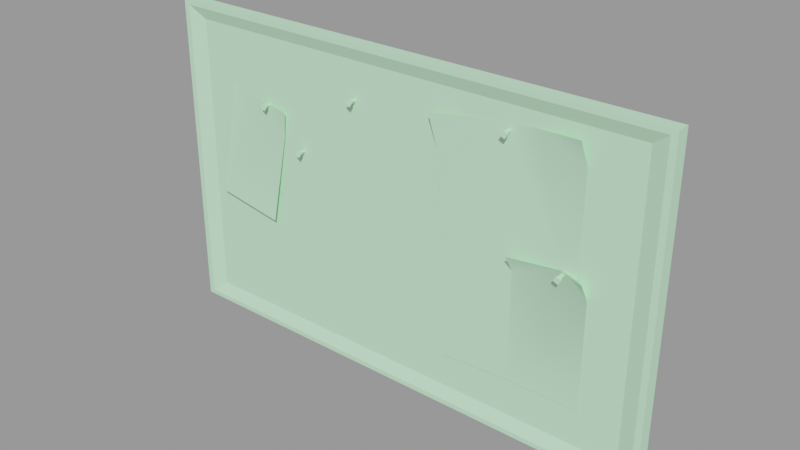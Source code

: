 # Source: corkboard01.blend  (saved by Blender 2.92.15; exported with 4.5.12 LTS)
import bpy
from mathutils import Matrix  # noqa: F401  (used for matrix-valued properties, if any)

bpy.ops.wm.read_factory_settings(use_empty=True)
scene = bpy.context.scene
scene.name = 'corkboard01.qc'

# ---- collections
col_corkboard01 = bpy.data.collections.new('corkboard01'); scene.collection.children.link(col_corkboard01)

# ---- materials (node trees are filled in below, after node groups)
mat_corkboard01 = bpy.data.materials.new('corkboard01')
mat_corkboard01.use_transparent_shadow = False
mat_corkboard01.diffuse_color = (0.5649, 0.9474, 0.6269, 1.0)
mat_phy = bpy.data.materials.new('  phy')
mat_phy.use_transparent_shadow = False
mat_phy.diffuse_color = (0.4762, 0.8478, 0.5379, 1.0)

# ---- material node trees

# ---- meshes
me_corkboard01 = bpy.data.meshes.new('corkboard01')
me_corkboard01.from_pydata([(-34.13, -2.234, -4.327), (-25.88, -1.323, 12.47), (-31.18, -1.311, 13.72), (-20.82, -1.572, 7.8), (-23.1, -2.285, -6.129), (-20.1, -2.073, 11.9), (30.4, -3.041, 2.745), (26.62, -1.372, 2.778), (30.41, -1.372, -0.1784), (19.27, -3.041, 2.81), (19.27, -1.372, 0.05414), (19.27, -1.372, -16.66), (30.46, -1.372, -16.66), (28.86, -1.372, 2.146), (28.99, -1.372, 17.09), (28.61, -2.622, 20.97), (22.1, -1.372, 20.33), (17.48, -1.372, 19.87), (20.76, -1.372, 1.772), (11.05, -1.372, 19.24), (6.857, -1.372, 13.63), (6.35, -2.622, 18.78), (8.145, -1.372, 0.5528), (8.642, -1.393, -17.24), (36.63, -1.247, -22.36), (36.63, -1.247, -11.18), (18.31, -1.247, -22.36), (-36.63, -1.247, 22.36), (-36.63, -1.247, 11.18), (-18.31, -1.247, 22.36), (-36.63, -1.247, 0.0), (-18.31, -1.247, -22.36), (0.0, -1.247, 22.36), (0.0, -1.247, -22.36), (18.31, -1.247, 22.36), (36.63, -1.247, 1e-06), (36.63, -1.247, 11.18), (36.63, -1.247, 22.36), (-36.63, -1.247, -11.18), (-36.63, -1.247, -22.36), (39.05, -2.088, 24.26), (39.05, -2.088, -24.26), (-24.06, -1.924, 12.37), (-24.0, -2.506, 12.64), (-23.27, -2.512, 12.21), (-23.66, -1.956, 12.14), (-23.65, -1.155, 12.02), (-24.05, -1.123, 12.25), (-24.43, -2.606, 11.92), (-23.7, -2.612, 11.49), (-21.19, -1.451, 10.23), (9.306, -1.372, 17.92), (28.65, -1.372, 18.12), (40.0, 0.003106, -25.0), (40.0, -2.085, 25.0), (40.0, -2.085, -25.0), (40.0, 0.003086, 25.0), (27.06, -2.049, 2.168), (27.33, -2.631, 2.106), (26.9, -2.637, 1.38), (26.83, -2.081, 1.77), (26.71, -1.28, 1.759), (26.94, -1.248, 2.157), (26.6, -2.731, 2.535), (26.17, -2.737, 1.809), (18.26, -2.049, 19.08), (18.53, -2.631, 19.02), (18.1, -2.637, 18.29), (18.03, -2.081, 18.68), (17.91, -1.28, 18.67), (18.14, -1.248, 19.07), (17.8, -2.731, 19.45), (17.37, -2.737, 18.72), (-7.444, -1.924, 17.02), (-7.383, -2.506, 17.29), (-6.657, -2.512, 16.87), (-7.046, -1.956, 16.79), (-7.035, -1.155, 16.68), (-7.433, -1.123, 16.91), (-7.812, -2.606, 16.57), (-7.086, -2.612, 16.14), (-17.43, -1.924, 6.855), (-17.37, -2.506, 7.125), (-16.64, -2.512, 6.697), (-17.03, -1.956, 6.623), (-17.02, -1.155, 6.506), (-17.42, -1.123, 6.737), (-17.79, -2.606, 6.4), (-17.07, -2.612, 5.971), (-40.0, 0.003089, -25.0), (-40.0, -2.085, 25.0), (-40.0, 0.003087, 25.0), (-40.0, -2.085, -25.0), (-23.88, -1.21, 11.63), (-24.29, -1.979, 11.98), (-24.28, -1.178, 11.86), (-23.89, -2.011, 11.75), (-39.05, -2.088, -24.26), (26.31, -1.335, 1.992), (26.66, -2.104, 2.401), (26.55, -1.303, 2.39), (26.43, -2.136, 2.003), (17.51, -1.335, 18.9), (17.86, -2.104, 19.31), (17.75, -1.303, 19.3), (17.63, -2.136, 18.91), (-7.269, -1.21, 16.28), (-7.677, -1.979, 16.63), (-7.667, -1.178, 16.51), (-7.279, -2.011, 16.4), (-39.05, -2.088, 24.26), (-17.25, -1.21, 6.112), (-17.66, -1.979, 6.46), (-17.65, -1.178, 6.343), (-17.26, -2.011, 6.229)], [], [(0, 1, 2), (0, 3, 1), (0, 4, 3), (5, 1, 3), (6, 7, 8), (9, 10, 7), (11, 7, 10), (11, 8, 7), (11, 12, 8), (7, 13, 14), (15, 16, 14), (7, 14, 16), (7, 16, 17), (7, 17, 18), (18, 17, 19), (18, 19, 20), (21, 20, 19), (22, 23, 11), (22, 11, 10), (22, 10, 18), (18, 20, 22), (24, 25, 26), (27, 28, 29), (28, 30, 29), (30, 31, 29), (29, 31, 32), (31, 33, 32), (33, 26, 32), (32, 26, 34), (26, 25, 34), (25, 35, 34), (35, 36, 34), (37, 34, 36), (38, 31, 30), (39, 31, 38), (7, 6, 13), (13, 6, 8), (40, 24, 41), (40, 25, 24), (40, 35, 25), (40, 36, 35), (40, 37, 36), (42, 43, 44), (42, 44, 45), (46, 42, 45), (46, 47, 42), (44, 48, 49), (44, 43, 48), (50, 5, 3), (1, 5, 50), (51, 21, 19), (20, 21, 51), (52, 15, 14), (16, 15, 52), (53, 54, 55), (53, 56, 54), (18, 9, 7), (10, 9, 18), (57, 58, 59), (57, 59, 60), (61, 57, 60), (61, 62, 57), (59, 63, 64), (59, 58, 63), (65, 66, 67), (65, 67, 68), (69, 65, 68), (69, 70, 65), (67, 71, 72), (67, 66, 71), (73, 74, 75), (73, 75, 76), (77, 73, 76), (77, 78, 73), (75, 79, 80), (75, 74, 79), (81, 82, 83), (81, 83, 84), (85, 81, 84), (85, 86, 81), (83, 87, 88), (83, 82, 87), (89, 90, 91), (89, 92, 90), (56, 90, 54), (56, 91, 90), (53, 92, 89), (53, 55, 92), (93, 94, 95), (93, 96, 94), (96, 48, 94), (96, 49, 48), (94, 48, 43), (94, 43, 42), (47, 94, 42), (47, 95, 94), (46, 96, 93), (46, 45, 96), (45, 49, 96), (45, 44, 49), (41, 39, 97), (41, 31, 39), (41, 33, 31), (41, 26, 33), (41, 24, 26), (98, 99, 100), (98, 101, 99), (101, 63, 99), (101, 64, 63), (99, 63, 58), (99, 58, 57), (62, 99, 57), (62, 100, 99), (61, 101, 98), (61, 60, 101), (60, 64, 101), (60, 59, 64), (102, 103, 104), (102, 105, 103), (105, 71, 103), (105, 72, 71), (103, 71, 66), (103, 66, 65), (70, 103, 65), (70, 104, 103), (69, 105, 102), (69, 68, 105), (68, 72, 105), (68, 67, 72), (106, 107, 108), (106, 109, 107), (109, 79, 107), (109, 80, 79), (107, 79, 74), (107, 74, 73), (78, 107, 73), (78, 108, 107), (77, 109, 106), (77, 76, 109), (76, 80, 109), (76, 75, 80), (97, 27, 110), (97, 28, 27), (97, 30, 28), (97, 38, 30), (97, 39, 38), (111, 112, 113), (111, 114, 112), (114, 87, 112), (114, 88, 87), (112, 87, 82), (112, 82, 81), (86, 112, 81), (86, 113, 112), (85, 114, 111), (85, 84, 114), (84, 88, 114), (84, 83, 88), (110, 40, 54), (40, 55, 54), (40, 41, 55), (41, 92, 55), (41, 97, 92), (97, 90, 92), (97, 110, 90), (110, 54, 90), (110, 37, 40), (110, 34, 37), (110, 32, 34), (110, 29, 32), (110, 27, 29)])
me_corkboard01.polygons.foreach_set('use_smooth', [True] * 171)
_k = set([(0, 3), (1, 5), (3, 5), (6, 7), (6, 8), (6, 13), (7, 9), (7, 13), (7, 14), (7, 18), (8, 11), (9, 10), (10, 11), (10, 18), (14, 15), (15, 16), (18, 19), (19, 21), (20, 21), (24, 25), (24, 26), (24, 41), (25, 35), (26, 33), (27, 28), (27, 29), (27, 110), (28, 30), (29, 32), (30, 38), (31, 33), (31, 39), (32, 34), (34, 37), (35, 36), (36, 37), (37, 40), (38, 39), (39, 97), (40, 41), (40, 110), (41, 97), (42, 43), (42, 47), (43, 44), (43, 48), (44, 45), (44, 49), (45, 46), (46, 96), (48, 49), (48, 94), (49, 96), (53, 55), (53, 92), (54, 55), (54, 56), (54, 90), (55, 92), (57, 58), (57, 62), (58, 59), (58, 63), (59, 60), (59, 64), (60, 61), (61, 101), (63, 64), (63, 99), (64, 101), (65, 66), (65, 70), (66, 67), (66, 71), (67, 68), (67, 72), (68, 69), (69, 105), (71, 72), (71, 103), (72, 105), (73, 74), (73, 78), (74, 75), (74, 79), (75, 76), (75, 80), (76, 77), (77, 109), (79, 80), (79, 107), (80, 109), (81, 82), (81, 86), (82, 83), (82, 87), (83, 84), (83, 88), (84, 85), (85, 114), (87, 88), (87, 112), (88, 114), (89, 90), (89, 92), (90, 91), (90, 92), (93, 94), (93, 96), (94, 95), (97, 110), (98, 99), (98, 101), (99, 100), (102, 103), (102, 105), (103, 104), (106, 107), (106, 109), (107, 108), (111, 112), (111, 114), (112, 113)])
me_corkboard01.attributes.new('sharp_edge', 'BOOLEAN', 'EDGE').data.foreach_set('value', [ (min(e.vertices), max(e.vertices)) in _k for e in me_corkboard01.edges])
_uv = me_corkboard01.uv_layers.new(name='UVMap')
_uv.uv.foreach_set('vector', [0.6383, 0.02626, 0.747, 0.3709, 0.6393, 0.3714, 0.6383, 0.02626, 0.8544, 0.2916, 0.747, 0.3709, 0.6383, 0.02626, 0.8537, 0.02531, 0.8544, 0.2916, 0.8552, 0.3712, 0.747, 0.3709, 0.8544, 0.2916, 0.8548, 0.381, 0.7809, 0.3737, 0.8533, 0.3184, 0.6422, 0.3853, 0.6406, 0.3258, 0.7809, 0.3737, 0.6406, 0.01892, 0.7809, 0.3737, 0.6406, 0.3258, 0.6406, 0.01892, 0.8533, 0.3184, 0.7809, 0.3737, 0.6406, 0.01892, 0.8542, 0.0158, 0.8533, 0.3184, 0.9298, 0.7196, 0.9633, 0.7102, 0.9652, 0.9332, 0.9592, 0.9924, 0.8621, 0.9813, 0.9652, 0.9332, 0.9298, 0.7196, 0.9652, 0.9332, 0.8621, 0.9813, 0.9298, 0.7196, 0.8621, 0.9813, 0.7931, 0.9745, 0.9298, 0.7196, 0.7931, 0.9745, 0.8422, 0.7045, 0.8422, 0.7045, 0.7931, 0.9745, 0.6969, 0.9649, 0.8422, 0.7045, 0.6969, 0.9649, 0.6342, 0.8812, 0.6263, 0.9593, 0.6342, 0.8812, 0.6969, 0.9649, 0.6535, 0.6861, 0.6619, 0.4386, 0.8239, 0.4414, 0.6535, 0.6861, 0.8239, 0.4414, 0.8199, 0.6788, 0.6535, 0.6861, 0.8199, 0.6788, 0.8422, 0.7045, 0.8422, 0.7045, 0.6342, 0.8812, 0.6535, 0.6861, 0.03077, 0.04218, 0.1705, 0.04218, 0.03077, 0.2711, 0.5899, 0.9578, 0.4501, 0.9578, 0.5899, 0.7289, 0.4501, 0.9578, 0.3103, 0.9578, 0.5899, 0.7289, 0.3103, 0.9578, 0.03077, 0.7289, 0.5899, 0.7289, 0.5899, 0.7289, 0.03077, 0.7289, 0.5899, 0.5, 0.03077, 0.7289, 0.03077, 0.5, 0.5899, 0.5, 0.03077, 0.5, 0.03077, 0.2711, 0.5899, 0.5, 0.5899, 0.5, 0.03077, 0.2711, 0.5899, 0.2711, 0.03077, 0.2711, 0.1705, 0.04218, 0.5899, 0.2711, 0.1705, 0.04218, 0.3103, 0.04218, 0.5899, 0.2711, 0.3103, 0.04218, 0.4501, 0.04218, 0.5899, 0.2711, 0.5899, 0.04218, 0.5899, 0.2711, 0.4501, 0.04218, 0.1705, 0.9578, 0.03077, 0.7289, 0.3103, 0.9578, 0.03077, 0.9578, 0.03077, 0.7289, 0.1705, 0.9578, 0.9234, 0.07182, 0.8931, 0.07567, 0.9065, 0.06648, 0.9065, 0.06648, 0.8931, 0.07567, 0.8948, 0.05008, 0.6136, 0.01182, 0.03077, 0.04218, 0.007054, 0.01182, 0.6136, 0.01182, 0.1705, 0.04218, 0.03077, 0.04218, 0.6136, 0.01182, 0.3103, 0.04218, 0.1705, 0.04218, 0.6136, 0.01182, 0.4501, 0.04218, 0.3103, 0.04218, 0.6136, 0.01182, 0.5899, 0.04218, 0.4501, 0.04218, 0.7934, 0.3986, 0.7821, 0.3994, 0.7831, 0.3839, 0.7934, 0.3986, 0.7831, 0.3839, 0.7934, 0.3901, 0.8083, 0.3899, 0.7934, 0.3986, 0.7934, 0.3901, 0.8083, 0.3899, 0.8083, 0.3984, 0.7934, 0.3986, 0.7831, 0.3839, 0.7821, 0.3994, 0.7831, 0.3839, 0.7831, 0.3839, 0.7821, 0.3994, 0.7821, 0.3994, 0.902, 0.02396, 0.8956, 0.03838, 0.8963, 0.007847, 0.9385, 0.03871, 0.8956, 0.03838, 0.902, 0.02396, 0.9577, 0.03744, 0.9788, 0.04909, 0.9446, 0.04551, 0.9762, 0.009787, 0.9788, 0.04909, 0.9577, 0.03744, 0.9012, 0.08973, 0.9002, 0.1134, 0.8986, 0.08265, 0.9507, 0.1078, 0.9002, 0.1134, 0.9012, 0.08973, 0.9268, 0.4019, 0.9551, 0.1329, 0.9551, 0.4019, 0.9268, 0.4019, 0.9268, 0.1329, 0.9551, 0.1329, 0.9676, 0.06788, 0.9771, 0.0815, 0.9234, 0.07182, 0.9789, 0.05704, 0.9771, 0.0815, 0.9676, 0.06788, 0.7934, 0.3986, 0.7821, 0.3994, 0.7831, 0.3839, 0.7934, 0.3986, 0.7831, 0.3839, 0.7934, 0.3901, 0.8083, 0.3899, 0.7934, 0.3986, 0.7934, 0.3901, 0.8083, 0.3899, 0.8083, 0.3984, 0.7934, 0.3986, 0.7831, 0.3839, 0.7821, 0.3994, 0.7831, 0.3839, 0.7831, 0.3839, 0.7821, 0.3994, 0.7821, 0.3994, 0.7952, 0.4137, 0.7839, 0.4145, 0.7849, 0.399, 0.7952, 0.4137, 0.7849, 0.399, 0.7952, 0.4052, 0.81, 0.405, 0.7952, 0.4137, 0.7952, 0.4052, 0.81, 0.405, 0.81, 0.4135, 0.7952, 0.4137, 0.7849, 0.399, 0.7839, 0.4145, 0.7849, 0.3991, 0.7849, 0.399, 0.7839, 0.4145, 0.7839, 0.4145, 0.7934, 0.3986, 0.7821, 0.3994, 0.7831, 0.3839, 0.7934, 0.3986, 0.7831, 0.3839, 0.7934, 0.3901, 0.8083, 0.3899, 0.7934, 0.3986, 0.7934, 0.3901, 0.8083, 0.3899, 0.8083, 0.3984, 0.7934, 0.3986, 0.7831, 0.3839, 0.7821, 0.3994, 0.7831, 0.3839, 0.7831, 0.3839, 0.7821, 0.3994, 0.7821, 0.3994, 0.7952, 0.4137, 0.7839, 0.4145, 0.7849, 0.399, 0.7952, 0.4137, 0.7849, 0.399, 0.7952, 0.4052, 0.81, 0.405, 0.7952, 0.4137, 0.7952, 0.4052, 0.81, 0.405, 0.81, 0.4135, 0.7952, 0.4137, 0.7849, 0.399, 0.7839, 0.4145, 0.7849, 0.3991, 0.7849, 0.399, 0.7839, 0.4145, 0.7839, 0.4145, 0.8888, 0.1322, 0.9195, 0.4013, 0.8888, 0.4013, 0.8888, 0.1322, 0.9195, 0.1322, 0.9195, 0.4013, 0.8593, 0.4035, 0.8873, 0.001415, 0.8873, 0.4035, 0.8593, 0.4035, 0.8593, 0.001415, 0.8873, 0.001415, 0.8592, 0.001277, 0.8879, 0.4037, 0.8592, 0.4037, 0.8592, 0.001277, 0.8879, 0.001277, 0.8879, 0.4037, 0.8083, 0.3899, 0.7934, 0.3986, 0.8083, 0.3984, 0.8083, 0.3899, 0.7934, 0.3901, 0.7934, 0.3986, 0.7934, 0.3901, 0.7821, 0.3994, 0.7934, 0.3986, 0.7934, 0.3901, 0.7831, 0.3839, 0.7821, 0.3994, 0.7934, 0.3986, 0.7821, 0.3994, 0.7821, 0.3994, 0.7934, 0.3986, 0.7821, 0.3994, 0.7934, 0.3986, 0.8083, 0.3984, 0.7934, 0.3986, 0.7934, 0.3986, 0.8083, 0.3984, 0.8083, 0.3984, 0.7934, 0.3986, 0.8083, 0.3899, 0.7934, 0.3901, 0.8083, 0.3899, 0.8083, 0.3899, 0.7934, 0.3901, 0.7934, 0.3901, 0.7934, 0.3901, 0.7831, 0.3839, 0.7934, 0.3901, 0.7934, 0.3901, 0.7831, 0.3839, 0.7831, 0.3839, 0.007054, 0.01182, 0.03077, 0.9578, 0.007054, 0.9882, 0.007054, 0.01182, 0.03077, 0.7289, 0.03077, 0.9578, 0.007054, 0.01182, 0.03077, 0.5, 0.03077, 0.7289, 0.007054, 0.01182, 0.03077, 0.2711, 0.03077, 0.5, 0.007054, 0.01182, 0.03077, 0.04218, 0.03077, 0.2711, 0.8083, 0.3899, 0.7934, 0.3986, 0.8083, 0.3984, 0.8083, 0.3899, 0.7934, 0.3901, 0.7934, 0.3986, 0.7934, 0.3901, 0.7821, 0.3994, 0.7934, 0.3986, 0.7934, 0.3901, 0.7831, 0.3839, 0.7821, 0.3994, 0.7934, 0.3986, 0.7821, 0.3994, 0.7821, 0.3994, 0.7934, 0.3986, 0.7821, 0.3994, 0.7934, 0.3986, 0.8083, 0.3984, 0.7934, 0.3986, 0.7934, 0.3986, 0.8083, 0.3984, 0.8083, 0.3984, 0.7934, 0.3986, 0.8083, 0.3899, 0.7934, 0.3901, 0.8083, 0.3899, 0.8083, 0.3899, 0.7934, 0.3901, 0.7934, 0.3901, 0.7934, 0.3901, 0.7831, 0.3839, 0.7934, 0.3901, 0.7934, 0.3901, 0.7831, 0.3839, 0.7831, 0.3839, 0.81, 0.405, 0.7952, 0.4137, 0.81, 0.4135, 0.81, 0.405, 0.7952, 0.4053, 0.7952, 0.4137, 0.7952, 0.4053, 0.7839, 0.4145, 0.7952, 0.4137, 0.7952, 0.4053, 0.7849, 0.3991, 0.7839, 0.4145, 0.7952, 0.4137, 0.7839, 0.4145, 0.7839, 0.4145, 0.7952, 0.4137, 0.7839, 0.4145, 0.7952, 0.4137, 0.81, 0.4135, 0.7952, 0.4137, 0.7952, 0.4137, 0.81, 0.4135, 0.81, 0.4135, 0.7952, 0.4137, 0.81, 0.405, 0.7952, 0.4053, 0.81, 0.405, 0.81, 0.405, 0.7952, 0.4052, 0.7952, 0.4053, 0.7952, 0.4052, 0.7849, 0.3991, 0.7952, 0.4053, 0.7952, 0.4052, 0.7849, 0.399, 0.7849, 0.3991, 0.8083, 0.3899, 0.7934, 0.3986, 0.8083, 0.3984, 0.8083, 0.3899, 0.7934, 0.3901, 0.7934, 0.3986, 0.7934, 0.3901, 0.7821, 0.3994, 0.7934, 0.3986, 0.7934, 0.3901, 0.7831, 0.3839, 0.7821, 0.3994, 0.7934, 0.3986, 0.7821, 0.3994, 0.7821, 0.3994, 0.7934, 0.3986, 0.7821, 0.3994, 0.7934, 0.3986, 0.8083, 0.3984, 0.7934, 0.3986, 0.7934, 0.3986, 0.8083, 0.3984, 0.8083, 0.3984, 0.7934, 0.3986, 0.8083, 0.3899, 0.7934, 0.3901, 0.8083, 0.3899, 0.8083, 0.3899, 0.7934, 0.3901, 0.7934, 0.3901, 0.7934, 0.3901, 0.7831, 0.3839, 0.7934, 0.3901, 0.7934, 0.3901, 0.7831, 0.3839, 0.7831, 0.3839, 0.007054, 0.9882, 0.5899, 0.9578, 0.6136, 0.9882, 0.007054, 0.9882, 0.4501, 0.9578, 0.5899, 0.9578, 0.007054, 0.9882, 0.3103, 0.9578, 0.4501, 0.9578, 0.007054, 0.9882, 0.1705, 0.9578, 0.3103, 0.9578, 0.007054, 0.9882, 0.03077, 0.9578, 0.1705, 0.9578, 0.81, 0.405, 0.7952, 0.4137, 0.81, 0.4135, 0.81, 0.405, 0.7952, 0.4053, 0.7952, 0.4137, 0.7952, 0.4053, 0.7839, 0.4145, 0.7952, 0.4137, 0.7952, 0.4053, 0.7849, 0.3991, 0.7839, 0.4145, 0.7952, 0.4137, 0.7839, 0.4145, 0.7839, 0.4145, 0.7952, 0.4137, 0.7839, 0.4145, 0.7952, 0.4137, 0.81, 0.4135, 0.7952, 0.4137, 0.7952, 0.4137, 0.81, 0.4135, 0.81, 0.4135, 0.7952, 0.4137, 0.81, 0.405, 0.7952, 0.4053, 0.81, 0.405, 0.81, 0.405, 0.7952, 0.4052, 0.7952, 0.4053, 0.7952, 0.4052, 0.7849, 0.3991, 0.7952, 0.4053, 0.7952, 0.4052, 0.7849, 0.399, 0.7849, 0.3991, 0.6136, 0.9882, 0.6136, 0.01182, 0.6228, 0.0, 0.6136, 0.01182, -0.00218, 0.0, 0.6228, 0.0, 0.6136, 0.01182, 0.007054, 0.01182, -0.00218, 0.0, 0.007054, 0.01182, -0.00218, 0.9999, -0.00218, 0.0, 0.007054, 0.01182, 0.007054, 0.9882, -0.00218, 0.9999, 0.007054, 0.9882, 0.6228, 0.9999, -0.00218, 0.9999, 0.007054, 0.9882, 0.6136, 0.9882, 0.6228, 0.9999, 0.6136, 0.9882, 0.6228, 0.0, 0.6228, 0.9999, 0.6136, 0.9882, 0.5899, 0.04218, 0.6136, 0.01182, 0.6136, 0.9882, 0.5899, 0.2711, 0.5899, 0.04218, 0.6136, 0.9882, 0.5899, 0.5, 0.5899, 0.2711, 0.6136, 0.9882, 0.5899, 0.7289, 0.5899, 0.5, 0.6136, 0.9882, 0.5899, 0.9578, 0.5899, 0.7289])
_uv.active_render = True
_uv = me_corkboard01.uv_layers.new(name='lightmap')
_uv.uv.foreach_set('vector', [0.002002, 0.9113, 0.2571, 0.8441, 0.2571, 0.9113, 0.9667, 0.002002, 0.9667, 0.2797, 0.9052, 0.2797, 0.3891, 0.9815, 0.5151, 0.9815, 0.5151, 0.8441, 0.8055, 0.9113, 0.8055, 0.8441, 0.7762, 0.9113, 0.8377, 0.9113, 0.8377, 0.8441, 0.8085, 0.9113, 0.6462, 0.9308, 0.6462, 0.9629, 0.7722, 0.9308, 0.5181, 0.7008, 0.7732, 0.5634, 0.7732, 0.7008, 0.7732, 0.2827, 0.7732, 0.5604, 0.6472, 0.5604, 0.7722, 0.2817, 0.6462, 0.2817, 0.6462, 0.5594, 0.6442, 0.9639, 0.6442, 0.9318, 0.5181, 0.9639, 0.8377, 0.9815, 0.8377, 0.9143, 0.7762, 0.9815, 0.7722, 0.5624, 0.5171, 0.5624, 0.5171, 0.6998, 0.9042, 0.2787, 0.9042, 0.001001, 0.9657, 0.001001, 0.001001, 0.9103, 0.2561, 0.8431, 0.001001, 0.8431, 0.9667, 0.2827, 0.9667, 0.5604, 0.9052, 0.5604, 0.9042, 0.5594, 0.9657, 0.2817, 0.9042, 0.2817, 0.7752, 0.9133, 0.7752, 0.9805, 0.8367, 0.9133, 0.2601, 0.7008, 0.5151, 0.7008, 0.5151, 0.5634, 0.7762, 0.2797, 0.9022, 0.002002, 0.9022, 0.2797, 0.6432, 0.9308, 0.5171, 0.9308, 0.5171, 0.9629, 0.5141, 0.8431, 0.3881, 0.9805, 0.3881, 0.8431, 0.6442, 0.5604, 0.5181, 0.5604, 0.6442, 0.2827, 0.9022, 0.8411, 0.7762, 0.8411, 0.9022, 0.5634, 0.5151, 0.8411, 0.5151, 0.7038, 0.2601, 0.8411, 0.2571, 0.8411, 0.2571, 0.5634, 0.002002, 0.8411, 0.7752, 0.001001, 0.7752, 0.2787, 0.9012, 0.001001, 0.002002, 0.2797, 0.2571, 0.2797, 0.2571, 0.002002, 0.7732, 0.2797, 0.5181, 0.2797, 0.7732, 0.002002, 0.7722, 0.001001, 0.5171, 0.2787, 0.5171, 0.001001, 0.2561, 0.001001, 0.001001, 0.001001, 0.001001, 0.2787, 0.2561, 0.5624, 0.001001, 0.5624, 0.001001, 0.8401, 0.2591, 0.6998, 0.2591, 0.5624, 0.5141, 0.5624, 0.5171, 0.2817, 0.5171, 0.5594, 0.6432, 0.2817, 0.2591, 0.7028, 0.5141, 0.7028, 0.2591, 0.8401, 0.7752, 0.5624, 0.7752, 0.8401, 0.9012, 0.5624, 0.873, 0.9113, 0.9022, 0.8792, 0.9022, 0.9113, 0.9345, 0.9113, 0.9052, 0.9113, 0.9345, 0.8792, 0.002002, 0.9464, 0.2571, 0.9464, 0.2571, 0.9143, 0.9022, 0.2827, 0.9022, 0.5604, 0.7762, 0.5604, 0.5181, 0.8411, 0.7732, 0.8411, 0.7732, 0.7038, 0.3861, 0.8441, 0.3861, 0.9815, 0.2601, 0.9815, 0.8407, 0.9815, 0.87, 0.9815, 0.87, 0.8441, 0.873, 0.8674, 0.878, 0.8674, 0.878, 0.8617, 0.873, 0.9376, 0.878, 0.9318, 0.878, 0.9376, 0.878, 0.9494, 0.873, 0.9551, 0.878, 0.9551, 0.877, 0.9484, 0.872, 0.9484, 0.872, 0.9541, 0.8861, 0.9494, 0.881, 0.9551, 0.8861, 0.9551, 0.8851, 0.9484, 0.88, 0.9484, 0.88, 0.9541, 0.09577, 0.9815, 0.09577, 0.9669, 0.06652, 0.9815, 0.7752, 0.9103, 0.8044, 0.8431, 0.7752, 0.8431, 0.872, 0.8782, 0.872, 0.9103, 0.9012, 0.8782, 0.8075, 0.9103, 0.8367, 0.8431, 0.8075, 0.8431, 0.06552, 0.9659, 0.09477, 0.9659, 0.06552, 0.9805, 0.002002, 0.999, 0.06352, 0.999, 0.06352, 0.9669, 0.9697, 0.5604, 0.999, 0.2827, 0.999, 0.5604, 0.9687, 0.5594, 0.9687, 0.2817, 0.998, 0.2817, 0.001001, 0.9659, 0.001001, 0.998, 0.06251, 0.9659, 0.9335, 0.8782, 0.9042, 0.9103, 0.9042, 0.8782, 0.873, 0.9639, 0.878, 0.9639, 0.878, 0.9581, 0.881, 0.9639, 0.8861, 0.9581, 0.8861, 0.9639, 0.878, 0.9143, 0.873, 0.9201, 0.878, 0.9201, 0.8972, 0.8674, 0.9022, 0.8674, 0.9022, 0.8617, 0.8861, 0.9143, 0.881, 0.9201, 0.8861, 0.9201, 0.873, 0.9288, 0.878, 0.9288, 0.878, 0.9231, 0.881, 0.9288, 0.8861, 0.9288, 0.8861, 0.9231, 0.8972, 0.8762, 0.9022, 0.8704, 0.9022, 0.8762, 0.8861, 0.9318, 0.881, 0.9376, 0.8861, 0.9376, 0.873, 0.9464, 0.878, 0.9464, 0.878, 0.9406, 0.8861, 0.9406, 0.881, 0.9464, 0.8861, 0.9464, 0.8891, 0.8674, 0.8942, 0.8674, 0.8942, 0.8617, 0.877, 0.9571, 0.872, 0.9571, 0.872, 0.9629, 0.8851, 0.9571, 0.88, 0.9629, 0.88, 0.9571, 0.8942, 0.8704, 0.8891, 0.8762, 0.8942, 0.8762, 0.877, 0.9133, 0.872, 0.9133, 0.872, 0.9191, 0.88, 0.9191, 0.8851, 0.9133, 0.88, 0.9133, 0.877, 0.9221, 0.872, 0.9221, 0.872, 0.9278, 0.8851, 0.9221, 0.88, 0.9221, 0.88, 0.9278, 0.877, 0.9308, 0.872, 0.9366, 0.872, 0.9308, 0.88, 0.9366, 0.8851, 0.9308, 0.88, 0.9308, 0.877, 0.9396, 0.872, 0.9396, 0.872, 0.9454, 0.88, 0.9454, 0.8851, 0.9396, 0.88, 0.9396, 0.8932, 0.8607, 0.8881, 0.8607, 0.8881, 0.8664, 0.9667, 0.5634, 0.9375, 0.8411, 0.9667, 0.8411, 0.9657, 0.5624, 0.9365, 0.5624, 0.9365, 0.8401, 0.7732, 0.8441, 0.5181, 0.8762, 0.7732, 0.8762, 0.7722, 0.8431, 0.5171, 0.8431, 0.5171, 0.8752, 0.999, 0.002002, 0.9697, 0.2797, 0.999, 0.2797, 0.998, 0.001001, 0.9687, 0.001001, 0.9687, 0.2787, 0.9012, 0.8607, 0.8962, 0.8664, 0.8962, 0.8607, 0.8881, 0.8752, 0.8881, 0.8694, 0.8932, 0.8694, 0.9012, 0.8694, 0.8962, 0.8752, 0.8962, 0.8694, 0.872, 0.8607, 0.877, 0.8607, 0.872, 0.8664, 0.881, 0.8499, 0.8861, 0.8499, 0.8861, 0.8441, 0.873, 0.8586, 0.878, 0.8529, 0.878, 0.8586, 0.8861, 0.8529, 0.881, 0.8586, 0.8861, 0.8586, 0.881, 0.8674, 0.8861, 0.8674, 0.8861, 0.8617, 0.8851, 0.8607, 0.88, 0.8664, 0.88, 0.8607, 0.9264, 0.8617, 0.9264, 0.8674, 0.9214, 0.8674, 0.8891, 0.8499, 0.8942, 0.8441, 0.8942, 0.8499, 0.881, 0.8762, 0.8861, 0.8762, 0.8861, 0.8704, 0.5181, 0.9113, 0.7732, 0.9113, 0.7732, 0.8792, 0.5151, 0.2827, 0.5151, 0.5604, 0.2601, 0.5604, 0.5151, 0.002002, 0.5151, 0.2797, 0.2601, 0.2797, 0.2571, 0.2827, 0.2571, 0.5604, 0.002002, 0.5604, 0.9052, 0.8411, 0.9345, 0.8411, 0.9345, 0.5634, 0.873, 0.8762, 0.878, 0.8704, 0.878, 0.8762, 0.872, 0.8752, 0.872, 0.8694, 0.877, 0.8694, 0.8972, 0.8586, 0.9022, 0.8529, 0.9022, 0.8586, 0.878, 0.8499, 0.873, 0.8499, 0.878, 0.8441, 0.8851, 0.8694, 0.88, 0.8694, 0.88, 0.8752, 0.8932, 0.8431, 0.8881, 0.8489, 0.8881, 0.8431, 0.9264, 0.8704, 0.9214, 0.8762, 0.9264, 0.8762, 0.9294, 0.8674, 0.9345, 0.8674, 0.9345, 0.8617, 0.8972, 0.8499, 0.9022, 0.8441, 0.9022, 0.8499, 0.8962, 0.8489, 0.8962, 0.8431, 0.9012, 0.8431, 0.9294, 0.8762, 0.9345, 0.8704, 0.9345, 0.8762, 0.9052, 0.8674, 0.9103, 0.8674, 0.9103, 0.8617, 0.9133, 0.8674, 0.9184, 0.8617, 0.9184, 0.8674, 0.9103, 0.8704, 0.9103, 0.8762, 0.9052, 0.8762, 0.9133, 0.8762, 0.9184, 0.8704, 0.9184, 0.8762, 0.9264, 0.8499, 0.9214, 0.8499, 0.9264, 0.8441, 0.9294, 0.8499, 0.9345, 0.8499, 0.9345, 0.8441, 0.9214, 0.8586, 0.9264, 0.8529, 0.9264, 0.8586, 0.9345, 0.8529, 0.9294, 0.8586, 0.9345, 0.8586, 0.9052, 0.8499, 0.9103, 0.8499, 0.9103, 0.8441, 0.9133, 0.8499, 0.9184, 0.8441, 0.9184, 0.8499, 0.9103, 0.8529, 0.9103, 0.8586, 0.9052, 0.8586, 0.9133, 0.8586, 0.9184, 0.8529, 0.9184, 0.8586, 0.09878, 0.9727, 0.1038, 0.9727, 0.1038, 0.9669, 0.8891, 0.8586, 0.8942, 0.8529, 0.8942, 0.8586, 0.8881, 0.8576, 0.8881, 0.8519, 0.8932, 0.8519, 0.9012, 0.8519, 0.8962, 0.8576, 0.8962, 0.8519, 0.872, 0.8431, 0.877, 0.8431, 0.872, 0.8489, 0.8851, 0.8431, 0.88, 0.8431, 0.88, 0.8489, 0.877, 0.8519, 0.872, 0.8576, 0.872, 0.8519, 0.88, 0.8576, 0.8851, 0.8519, 0.88, 0.8519, 0.9254, 0.8607, 0.9204, 0.8607, 0.9204, 0.8664, 0.9335, 0.8607, 0.9284, 0.8664, 0.9284, 0.8607, 0.9204, 0.8752, 0.9204, 0.8694, 0.9254, 0.8694, 0.9335, 0.8694, 0.9284, 0.8752, 0.9284, 0.8694, 0.9093, 0.8607, 0.9042, 0.8607, 0.9042, 0.8664, 0.2561, 0.9133, 0.001001, 0.9133, 0.001001, 0.9454, 0.7752, 0.5594, 0.7752, 0.2817, 0.9012, 0.2817, 0.7722, 0.7028, 0.5171, 0.7028, 0.5171, 0.8401, 0.2591, 0.9805, 0.2591, 0.8431, 0.3851, 0.8431, 0.869, 0.8431, 0.8397, 0.8431, 0.8397, 0.9805, 0.9174, 0.8607, 0.9123, 0.8664, 0.9123, 0.8607, 0.9042, 0.8752, 0.9042, 0.8694, 0.9093, 0.8694, 0.9174, 0.8694, 0.9123, 0.8752, 0.9123, 0.8694, 0.9204, 0.8431, 0.9254, 0.8431, 0.9204, 0.8489, 0.9335, 0.8431, 0.9284, 0.8431, 0.9284, 0.8489, 0.9254, 0.8519, 0.9204, 0.8576, 0.9204, 0.8519, 0.9284, 0.8576, 0.9335, 0.8519, 0.9284, 0.8519, 0.9093, 0.8431, 0.9042, 0.8431, 0.9042, 0.8489, 0.9174, 0.8431, 0.9123, 0.8489, 0.9123, 0.8431, 0.9042, 0.8576, 0.9042, 0.8519, 0.9093, 0.8519, 0.9174, 0.8519, 0.9123, 0.8576, 0.9123, 0.8519, 0.1028, 0.9659, 0.09778, 0.9659, 0.09778, 0.9717, 0.002002, 0.9639, 0.2571, 0.9639, 0.2571, 0.9494, 0.9829, 0.8411, 0.9829, 0.5634, 0.9697, 0.8411, 0.5181, 0.9288, 0.7732, 0.9288, 0.7732, 0.9143, 0.999, 0.8411, 0.999, 0.5634, 0.9859, 0.8411, 0.2561, 0.9484, 0.001001, 0.9484, 0.001001, 0.9629, 0.9687, 0.5624, 0.9687, 0.8401, 0.9819, 0.5624, 0.7722, 0.9133, 0.5171, 0.9133, 0.5171, 0.9278, 0.9849, 0.5624, 0.9849, 0.8401, 0.998, 0.5624, 0.7722, 0.8782, 0.5171, 0.8782, 0.5171, 0.9103, 0.2591, 0.5594, 0.2591, 0.2817, 0.5141, 0.2817, 0.2591, 0.2787, 0.2591, 0.001001, 0.5141, 0.001001, 0.001001, 0.5594, 0.001001, 0.2817, 0.2561, 0.2817, 0.9335, 0.5624, 0.9042, 0.5624, 0.9042, 0.8401])
me_corkboard01.materials.append(mat_corkboard01)
me_corkboard01.use_remesh_fix_poles = True
me_corkboard01.use_remesh_preserve_attributes = False
me_corkboard01.use_mirror_vertex_groups = False
me_corkboard01.update()
me_corkboard01.normals_split_custom_set([tuple(v) for v in zip(*[iter([0.003707, -0.9987, 0.0506, -0.06761, -0.9975, -0.01829, 0.003662, -0.9987, 0.05047, 0.003707, -0.9987, 0.0506, -0.06761, -0.9975, -0.01829, -0.06761, -0.9975, -0.01829, 0.003642, -0.9987, 0.05047, 0.003642, -0.9987, 0.05047, -0.06759, -0.9975, -0.01827, -0.1382, -0.9866, -0.08687, -0.06761, -0.9975, -0.01829, -0.06761, -0.9975, -0.01829, -0.3611, -0.8094, -0.4632, -0.061, -0.9371, -0.3438, -0.1898, -0.9511, -0.2435, 0.1887, -0.84, -0.5088, 0.09835, -0.9592, -0.2652, -0.061, -0.9371, -0.3438, 8.985e-08, -1.0, -1.995e-07, -0.061, -0.9371, -0.3438, 0.09835, -0.9592, -0.2652, 8.985e-08, -1.0, -1.995e-07, -0.1898, -0.9511, -0.2435, -0.061, -0.9371, -0.3438, -1.974e-14, -1.0, -1.192e-07, -1.974e-14, -1.0, -1.192e-07, -0.1898, -0.9512, -0.2435, -1.503e-07, -1.0, -5.37e-07, -1.503e-07, -1.0, -5.37e-07, -0.07556, -0.9841, -0.1609, -0.1487, -0.9368, -0.3167, -0.07557, -0.9841, -0.1609, -0.07556, -0.9841, -0.1609, -2.281e-07, -1.0, -2.473e-07, -0.07556, -0.9841, -0.1609, -0.07557, -0.9841, -0.1609, -2.281e-07, -1.0, -2.473e-07, -0.07557, -0.9841, -0.1609, 1.049e-07, -1.0, -2.253e-07, -2.281e-07, -1.0, -2.473e-07, 1.049e-07, -1.0, -2.253e-07, 2.179e-07, -1.0, -5.68e-09, 2.179e-07, -1.0, -5.68e-09, 1.049e-07, -1.0, -2.253e-07, 0.1372, -0.9852, -0.1026, -1.85e-07, -1.0, -1.671e-07, 0.1372, -0.9852, -0.1026, 0.1372, -0.9852, -0.1026, 0.2703, -0.9413, -0.2021, 0.1372, -0.9852, -0.1026, 0.1372, -0.9852, -0.1026, -7.001e-05, -1.0, -4.526e-05, -1.635e-05, -1.0, -1.064e-05, 1.781e-05, -1.0, 1.161e-05, -7.001e-05, -1.0, -4.526e-05, 1.781e-05, -1.0, 1.161e-05, -3.481e-09, -1.0, -7.733e-08, -7.001e-05, -1.0, -4.526e-05, -3.481e-09, -1.0, -7.733e-08, -1.85e-07, -1.0, -1.671e-07, -1.85e-07, -1.0, -1.671e-07, 0.1372, -0.9852, -0.1026, -7.001e-05, -1.0, -4.526e-05, -2.213e-07, -1.0, 1.118e-07, -1.489e-07, -1.0, -8.672e-08, -2.594e-08, -1.0, -8.478e-08, -5.989e-07, -1.0, 9.687e-07, 1.344e-07, -1.0, -2.124e-07, -1.035e-07, -1.0, 8.524e-08, 1.344e-07, -1.0, -2.124e-07, -3.61e-08, -1.0, 2.034e-08, -1.035e-07, -1.0, 8.524e-08, -3.61e-08, -1.0, 2.034e-08, 1.046e-07, -1.0, 6.222e-08, -1.035e-07, -1.0, 8.524e-08, -1.035e-07, -1.0, 8.524e-08, 1.046e-07, -1.0, 6.222e-08, 7.355e-08, -1.0, -8.047e-08, 1.046e-07, -1.0, 6.222e-08, 2.181e-07, -1.0, -8.616e-08, 7.355e-08, -1.0, -8.047e-08, 2.181e-07, -1.0, -8.616e-08, -2.594e-08, -1.0, -8.478e-08, 7.355e-08, -1.0, -8.047e-08, 7.355e-08, -1.0, -8.047e-08, -2.594e-08, -1.0, -8.478e-08, -2.34e-08, -1.0, -6.622e-08, -2.594e-08, -1.0, -8.478e-08, -1.489e-07, -1.0, -8.672e-08, -2.34e-08, -1.0, -6.622e-08, -1.489e-07, -1.0, -8.672e-08, -2.214e-07, -1.0, -2.283e-07, -2.34e-08, -1.0, -6.622e-08, -2.214e-07, -1.0, -2.283e-07, 3.253e-08, -1.0, 4.589e-08, -2.34e-08, -1.0, -6.622e-08, 2.213e-07, -1.0, 3.726e-07, -2.34e-08, -1.0, -6.622e-08, 3.253e-08, -1.0, 4.589e-08, 4.274e-07, -1.0, 5.906e-07, 1.046e-07, -1.0, 6.222e-08, -3.61e-08, -1.0, 2.034e-08, 5.859e-08, -1.0, 0.0, 1.046e-07, -1.0, 6.222e-08, 4.274e-07, -1.0, 5.906e-07, 0.2331, 0.512, 0.8267, 0.4349, 0.632, 0.6415, 0.4348, 0.632, 0.6415, 0.4349, 0.632, 0.6414, 0.4349, 0.632, 0.6414, 0.5977, 0.6955, 0.3988, -0.3271, -0.945, 1.786e-07, -0.3271, -0.945, -4.973e-09, -0.3271, -0.945, -7.647e-09, -0.3271, -0.945, 1.786e-07, -0.3271, -0.945, 9.114e-08, -0.3271, -0.945, -4.973e-09, -0.3271, -0.945, 1.786e-07, -0.3271, -0.945, -2.554e-07, -0.3271, -0.945, 9.114e-08, -0.3271, -0.945, 1.786e-07, -0.3271, -0.945, 4.62e-08, -0.3271, -0.945, -2.554e-07, -0.3271, -0.945, 1.786e-07, -0.3271, -0.945, 2.315e-07, -0.3271, -0.945, 4.62e-08, 0.4939, 0.2728, 0.8256, 0.4698, 0.4208, 0.776, 0.4699, 0.4211, 0.7758, 0.4939, 0.2728, 0.8256, 0.4699, 0.4211, 0.7758, 0.4939, 0.2729, 0.8256, 0.5057, 0.1182, 0.8546, 0.4939, 0.2728, 0.8256, 0.4939, 0.2729, 0.8256, 0.5057, 0.1182, 0.8546, 0.5057, 0.1182, 0.8546, 0.4939, 0.2728, 0.8256, 0.0538, -0.993, 0.1055, 0.0538, -0.993, 0.1055, 0.0538, -0.993, 0.1055, 0.0538, -0.993, 0.1055, 0.0538, -0.993, 0.1055, 0.0538, -0.993, 0.1055, 0.312, 0.9413, 0.1286, 0.312, 0.9413, 0.1286, 0.4561, 0.8896, 0.02437, 0.1572, 0.9608, 0.2285, 0.312, 0.9413, 0.1286, 0.312, 0.9413, 0.1286, -0.3049, 0.9114, 0.2764, -0.3049, 0.9114, 0.2764, -0.2728, 0.8925, 0.3592, -0.3345, 0.9228, 0.1913, -0.3049, 0.9114, 0.2764, -0.3049, 0.9114, 0.2764, 0.4947, 0.7932, 0.3551, 0.4947, 0.7932, 0.3551, 0.7832, 0.5651, 0.2593, 0.1348, 0.9067, 0.3996, 0.4947, 0.7932, 0.3551, 0.4947, 0.7932, 0.3551, 1.0, -1.103e-05, 2.634e-08, 1.0, 1.25e-05, 9.655e-07, 1.0, -1.169e-05, 2.091e-13, 1.0, -1.103e-05, 2.634e-08, 1.0, 1.316e-05, 9.918e-07, 1.0, 1.25e-05, 9.655e-07, -0.3357, 0.6947, 0.6362, -0.3357, 0.6947, 0.6362, -0.1345, 0.6069, 0.7833, -0.5134, 0.734, 0.4446, -0.3357, 0.6947, 0.6362, -0.3357, 0.6947, 0.6362, 0.8256, 0.2729, -0.4939, 0.776, 0.4208, -0.4698, 0.7757, 0.4212, -0.47, 0.8256, 0.2729, -0.4939, 0.7757, 0.4212, -0.47, 0.8256, 0.2729, -0.4939, 0.8546, 0.1182, -0.5057, 0.8256, 0.2729, -0.4939, 0.8256, 0.2729, -0.4939, 0.8546, 0.1182, -0.5057, 0.8546, 0.1182, -0.5057, 0.8256, 0.2729, -0.4939, 0.1055, -0.993, -0.05381, 0.1055, -0.993, -0.05381, 0.1055, -0.993, -0.05381, 0.1055, -0.993, -0.05381, 0.1055, -0.993, -0.05381, 0.1055, -0.993, -0.05381, 0.8256, 0.2729, -0.4939, 0.776, 0.4208, -0.4698, 0.7757, 0.4212, -0.47, 0.8256, 0.2729, -0.4939, 0.7757, 0.4212, -0.47, 0.8256, 0.2729, -0.4939, 0.8546, 0.1182, -0.5056, 0.8256, 0.2729, -0.4939, 0.8256, 0.2729, -0.4939, 0.8546, 0.1182, -0.5056, 0.8546, 0.1182, -0.5056, 0.8256, 0.2729, -0.4939, 0.1055, -0.993, -0.0538, 0.1055, -0.993, -0.0538, 0.1055, -0.993, -0.0538, 0.1055, -0.993, -0.0538, 0.1055, -0.993, -0.0538, 0.1055, -0.993, -0.0538, 0.4939, 0.2728, 0.8256, 0.4698, 0.4208, 0.776, 0.4699, 0.4211, 0.7758, 0.4939, 0.2728, 0.8256, 0.4699, 0.4211, 0.7758, 0.4939, 0.2729, 0.8256, 0.5057, 0.1182, 0.8546, 0.4939, 0.2728, 0.8256, 0.4939, 0.2729, 0.8256, 0.5057, 0.1182, 0.8546, 0.5057, 0.1182, 0.8546, 0.4939, 0.2728, 0.8256, 0.0538, -0.993, 0.1055, 0.0538, -0.993, 0.1055, 0.0538, -0.993, 0.1055, 0.0538, -0.993, 0.1055, 0.0538, -0.993, 0.1055, 0.0538, -0.993, 0.1055, 0.4939, 0.2728, 0.8256, 0.4698, 0.4208, 0.776, 0.4699, 0.421, 0.7758, 0.4939, 0.2728, 0.8256, 0.4699, 0.421, 0.7758, 0.4939, 0.2729, 0.8256, 0.5056, 0.1182, 0.8546, 0.4939, 0.2728, 0.8256, 0.4939, 0.2729, 0.8256, 0.5056, 0.1182, 0.8546, 0.5056, 0.1182, 0.8546, 0.4939, 0.2728, 0.8256, 0.0538, -0.993, 0.1055, 0.0538, -0.993, 0.1055, 0.0538, -0.993, 0.1055, 0.0538, -0.993, 0.1055, 0.0538, -0.993, 0.1055, 0.0538, -0.993, 0.1055, -1.0, 3.04e-05, 7.629e-08, -1.0, 3.04e-05, 7.629e-08, -1.0, 3.04e-05, 7.629e-08, -1.0, 1.403e-05, -5.341e-07, -1.0, 1.403e-05, -5.341e-07, -1.0, 1.403e-05, -5.341e-07, -1.199e-08, -8.984e-07, 1.0, -4.511e-08, -1.517e-08, 1.0, -1.142e-08, -9.136e-07, 1.0, -1.199e-08, -8.984e-07, 1.0, -4.568e-08, 0.0, 1.0, -4.511e-08, -1.517e-08, 1.0, -4.568e-08, 0.0, -1.0, -4.568e-08, 0.0, -1.0, -4.568e-08, 0.0, -1.0, 0.0, 0.0, -1.0, 0.0, 0.0, -1.0, 0.0, 0.0, -1.0, -0.5057, -0.1182, -0.8546, -0.5048, 0.03944, -0.8623, -0.5057, -0.1182, -0.8546, -0.5057, -0.1182, -0.8546, -0.5048, 0.03946, -0.8623, -0.5048, 0.03948, -0.8623, -0.5048, 0.03946, -0.8623, -0.4916, 0.1963, -0.8484, -0.5048, 0.03948, -0.8623, -0.5048, 0.03946, -0.8623, -0.4914, 0.1961, -0.8486, -0.4916, 0.1963, -0.8484, -0.862, 0.1109, 0.4947, -0.8607, 0.1375, 0.4902, -0.8607, 0.1375, 0.4902, -0.862, 0.1109, 0.4947, -0.8607, 0.1375, 0.4902, -0.862, 0.1108, 0.4947, -0.8626, 0.08442, 0.4987, -0.862, 0.1109, 0.4947, -0.862, 0.1108, 0.4947, -0.8626, 0.08442, 0.4987, -0.8626, 0.08442, 0.4987, -0.862, 0.1109, 0.4947, 0.8626, -0.08442, -0.4987, 0.833, 0.1911, -0.5193, 0.8626, -0.08442, -0.4987, 0.8626, -0.08443, -0.4987, 0.833, 0.1911, -0.5193, 0.833, 0.1911, -0.5193, 0.833, 0.1911, -0.5193, 0.739, 0.4518, -0.4997, 0.833, 0.1911, -0.5193, 0.833, 0.1911, -0.5193, 0.739, 0.4518, -0.4997, 0.739, 0.4518, -0.4997, -1.178e-07, -0.9143, 0.4051, 4.75e-10, -0.9143, 0.405, 0.0, -0.9143, 0.405, -1.178e-07, -0.9143, 0.4051, 4.53e-08, -0.9143, 0.4051, 4.75e-10, -0.9143, 0.405, -1.178e-07, -0.9143, 0.4051, 3.076e-07, -0.9143, 0.4051, 4.53e-08, -0.9143, 0.4051, -1.178e-07, -0.9143, 0.4051, 1.847e-08, -0.9143, 0.4051, 3.076e-07, -0.9143, 0.4051, -1.178e-07, -0.9143, 0.4051, -1.482e-07, -0.9143, 0.4051, 1.847e-08, -0.9143, 0.4051, -0.8546, -0.1182, 0.5057, -0.8623, 0.03945, 0.5048, -0.8546, -0.1182, 0.5057, -0.8546, -0.1182, 0.5057, -0.8623, 0.03946, 0.5048, -0.8623, 0.03948, 0.5048, -0.8623, 0.03946, 0.5048, -0.8484, 0.1963, 0.4915, -0.8623, 0.03948, 0.5048, -0.8623, 0.03946, 0.5048, -0.8486, 0.1961, 0.4914, -0.8484, 0.1963, 0.4915, 0.4947, 0.1108, 0.862, 0.4902, 0.1375, 0.8607, 0.4902, 0.1375, 0.8607, 0.4947, 0.1108, 0.862, 0.4902, 0.1375, 0.8607, 0.4947, 0.1109, 0.862, 0.4987, 0.08442, 0.8626, 0.4947, 0.1108, 0.862, 0.4947, 0.1109, 0.862, 0.4987, 0.08442, 0.8626, 0.4987, 0.08442, 0.8626, 0.4947, 0.1108, 0.862, -0.4987, -0.08442, -0.8626, -0.5193, 0.1911, -0.833, -0.4987, -0.08442, -0.8626, -0.4987, -0.08442, -0.8626, -0.5193, 0.1911, -0.833, -0.5193, 0.1911, -0.833, -0.5193, 0.1911, -0.833, -0.4998, 0.4518, -0.739, -0.5193, 0.1911, -0.833, -0.5193, 0.1911, -0.833, -0.4997, 0.4518, -0.739, -0.4998, 0.4518, -0.739, -0.8546, -0.1182, 0.5057, -0.8623, 0.03945, 0.5048, -0.8546, -0.1182, 0.5057, -0.8546, -0.1182, 0.5057, -0.8623, 0.03946, 0.5048, -0.8623, 0.03948, 0.5048, -0.8623, 0.03946, 0.5048, -0.8484, 0.1963, 0.4916, -0.8623, 0.03948, 0.5048, -0.8623, 0.03946, 0.5048, -0.8486, 0.1961, 0.4914, -0.8484, 0.1963, 0.4916, 0.4947, 0.1108, 0.862, 0.4902, 0.1375, 0.8607, 0.4902, 0.1375, 0.8607, 0.4947, 0.1108, 0.862, 0.4902, 0.1375, 0.8607, 0.4947, 0.1108, 0.862, 0.4987, 0.08441, 0.8626, 0.4947, 0.1108, 0.862, 0.4947, 0.1108, 0.862, 0.4987, 0.08441, 0.8626, 0.4987, 0.08442, 0.8626, 0.4947, 0.1108, 0.862, -0.4987, -0.08443, -0.8626, -0.5193, 0.1911, -0.833, -0.4987, -0.08443, -0.8626, -0.4988, -0.08442, -0.8626, -0.5193, 0.1911, -0.833, -0.5193, 0.1911, -0.833, -0.5193, 0.1911, -0.833, -0.4998, 0.4518, -0.739, -0.5193, 0.1911, -0.833, -0.5193, 0.1911, -0.833, -0.4997, 0.4518, -0.739, -0.4998, 0.4518, -0.739, -0.5057, -0.1182, -0.8546, -0.5048, 0.03944, -0.8623, -0.5057, -0.1182, -0.8546, -0.5057, -0.1182, -0.8546, -0.5048, 0.03946, -0.8623, -0.5048, 0.03948, -0.8623, -0.5048, 0.03946, -0.8623, -0.4916, 0.1963, -0.8484, -0.5048, 0.03948, -0.8623, -0.5048, 0.03946, -0.8623, -0.4914, 0.1961, -0.8486, -0.4916, 0.1963, -0.8484, -0.862, 0.1108, 0.4947, -0.8607, 0.1375, 0.4902, -0.8607, 0.1375, 0.4902, -0.862, 0.1108, 0.4947, -0.8607, 0.1375, 0.4902, -0.862, 0.1108, 0.4947, -0.8626, 0.08442, 0.4987, -0.862, 0.1108, 0.4947, -0.862, 0.1108, 0.4947, -0.8626, 0.08442, 0.4987, -0.8626, 0.08442, 0.4987, -0.862, 0.1108, 0.4947, 0.8626, -0.08442, -0.4987, 0.833, 0.1911, -0.5193, 0.8626, -0.08442, -0.4987, 0.8626, -0.08442, -0.4987, 0.833, 0.1911, -0.5193, 0.833, 0.1911, -0.5193, 0.833, 0.1911, -0.5193, 0.739, 0.4518, -0.4997, 0.833, 0.1911, -0.5193, 0.833, 0.1911, -0.5193, 0.739, 0.4518, -0.4997, 0.739, 0.4518, -0.4997, 0.3271, -0.945, 1.013e-07, 0.3271, -0.945, -2.813e-08, 0.3271, -0.945, -6.118e-08, 0.3271, -0.945, 1.013e-07, 0.327, -0.945, 1.201e-06, 0.3271, -0.945, -2.813e-08, 0.3271, -0.945, 1.013e-07, 0.3271, -0.945, -1.337e-06, 0.327, -0.945, 1.201e-06, 0.3271, -0.945, 1.013e-07, 0.3271, -0.945, 1.311e-06, 0.3271, -0.945, -1.337e-06, 0.3271, -0.945, 1.013e-07, 0.3271, -0.945, 0.0, 0.3271, -0.945, 1.311e-06, -0.5057, -0.1182, -0.8546, -0.5048, 0.03945, -0.8623, -0.5057, -0.1182, -0.8546, -0.5057, -0.1182, -0.8546, -0.5048, 0.03945, -0.8623, -0.5048, 0.03948, -0.8623, -0.5048, 0.03945, -0.8623, -0.4916, 0.1963, -0.8484, -0.5048, 0.03948, -0.8623, -0.5048, 0.03945, -0.8623, -0.4914, 0.1961, -0.8486, -0.4916, 0.1963, -0.8484, -0.862, 0.1109, 0.4947, -0.8607, 0.1375, 0.4902, -0.8607, 0.1375, 0.4902, -0.862, 0.1109, 0.4947, -0.8607, 0.1375, 0.4902, -0.862, 0.1108, 0.4947, -0.8626, 0.08441, 0.4987, -0.862, 0.1109, 0.4947, -0.862, 0.1108, 0.4947, -0.8626, 0.08441, 0.4987, -0.8626, 0.08442, 0.4987, -0.862, 0.1109, 0.4947, 0.8626, -0.08444, -0.4987, 0.833, 0.1911, -0.5193, 0.8626, -0.08444, -0.4987, 0.8626, -0.08442, -0.4988, 0.833, 0.1911, -0.5193, 0.833, 0.1911, -0.5193, 0.833, 0.1911, -0.5193, 0.739, 0.4518, -0.4998, 0.833, 0.1911, -0.5193, 0.833, 0.1911, -0.5193, 0.739, 0.4518, -0.4997, 0.739, 0.4518, -0.4998, -0.003152, -1.0, -0.0001403, 0.003124, -1.0, -0.0001034, 0.003145, -1.0, -0.0001318, 0.003124, -1.0, -0.0001034, 0.003145, -1.0, 0.0001314, 0.003145, -1.0, -0.0001318, 0.003124, -1.0, -0.0001034, 0.003153, -1.0, 0.0001407, 0.003145, -1.0, 0.0001314, 0.003153, -1.0, 0.0001407, -0.003145, -1.0, 0.0001314, 0.003145, -1.0, 0.0001314, 0.003153, -1.0, 0.0001407, -0.003153, -1.0, 0.0001413, -0.003145, -1.0, 0.0001314, -0.003153, -1.0, 0.0001413, -0.003145, -1.0, -0.0001312, -0.003145, -1.0, 0.0001314, -0.003153, -1.0, 0.0001413, -0.003152, -1.0, -0.0001403, -0.003145, -1.0, -0.0001312, -0.003152, -1.0, -0.0001403, 0.003145, -1.0, -0.0001318, -0.003145, -1.0, -0.0001312, -4.558e-07, -0.9143, -0.4051, 7.034e-08, -0.9143, -0.4051, 7.06e-08, -0.9143, -0.4051, -4.558e-07, -0.9143, -0.4051, 4.683e-08, -0.9143, -0.405, 7.034e-08, -0.9143, -0.4051, -4.558e-07, -0.9143, -0.4051, -3.938e-08, -0.9143, -0.4051, 4.683e-08, -0.9143, -0.405, -4.558e-07, -0.9143, -0.4051, 1.031e-07, -0.9143, -0.4051, -3.938e-08, -0.9143, -0.4051, -4.558e-07, -0.9143, -0.4051, -5.428e-07, -0.9143, -0.4051, 1.031e-07, -0.9143, -0.4051])] * 3)])
me_corkboard01_physics = bpy.data.meshes.new('corkboard01_physics')
me_corkboard01_physics.from_pydata([(-12.52, -0.131, 3.033), (9.31, -0.2404, 14.86), (-25.19, 0.1668, 18.41), (15.42, -0.4386, 2.248), (18.29, -0.4622, 2.926), (-32.0, 0.3266, 20.0), (-32.0, 0.3266, -20.0), (22.88, -0.1032, 16.78), (32.0, 0.3266, 20.0), (24.32, -0.4386, 2.196), (32.0, 0.3266, -20.0), (32.0, 1.997, 20.0), (-32.0, 1.997, 20.0), (32.0, 1.997, -20.0), (-32.0, 1.997, -20.0)], [], [(0, 1, 2), (0, 3, 1), (3, 4, 1), (2, 5, 0), (5, 6, 0), (0, 6, 3), (7, 8, 5), (5, 1, 7), (9, 8, 7), (7, 1, 9), (2, 1, 5), (3, 6, 9), (9, 4, 3), (1, 4, 9), (9, 6, 10), (9, 10, 8), (8, 11, 5), (5, 11, 12), (6, 5, 12), (10, 13, 8), (8, 13, 11), (14, 12, 11), (14, 11, 13), (14, 6, 12), (6, 14, 13), (10, 6, 13)])
me_corkboard01_physics.polygons.foreach_set('use_smooth', [True] * 26)
_uv = me_corkboard01_physics.uv_layers.new(name='UVMap')
_uv.uv.foreach_set('vector', [0.0, 0.0, 0.0, 0.0, 0.0, 0.0, 0.0, 0.0, 0.0, 0.0, 0.0, 0.0, 0.0, 0.0, 0.0, 0.0, 0.0, 0.0, 0.0, 0.0, 0.0, 0.0, 0.0, 0.0, 0.0, 0.0, 0.0, 0.0, 0.0, 0.0, 0.0, 0.0, 0.0, 0.0, 0.0, 0.0, 0.0, 0.0, 0.0, 0.0, 0.0, 0.0, 0.0, 0.0, 0.0, 0.0, 0.0, 0.0, 0.0, 0.0, 0.0, 0.0, 0.0, 0.0, 0.0, 0.0, 0.0, 0.0, 0.0, 0.0, 0.0, 0.0, 0.0, 0.0, 0.0, 0.0, 0.0, 0.0, 0.0, 0.0, 0.0, 0.0, 0.0, 0.0, 0.0, 0.0, 0.0, 0.0, 0.0, 0.0, 0.0, 0.0, 0.0, 0.0, 0.0, 0.0, 0.0, 0.0, 0.0, 0.0, 0.0, 0.0, 0.0, 0.0, 0.0, 0.0, 0.0, 0.0, 0.0, 0.0, 0.0, 0.0, 0.0, 0.0, 0.0, 0.0, 0.0, 0.0, 0.0, 0.0, 0.0, 0.0, 0.0, 0.0, 0.0, 0.0, 0.0, 0.0, 0.0, 0.0, 0.0, 0.0, 0.0, 0.0, 0.0, 0.0, 0.0, 0.0, 0.0, 0.0, 0.0, 0.0, 0.0, 0.0, 0.0, 0.0, 0.0, 0.0, 0.0, 0.0, 0.0, 0.0, 0.0, 0.0, 0.0, 0.0, 0.0, 0.0, 0.0, 0.0, 0.0, 0.0, 0.0, 0.0, 0.0, 0.0])
me_corkboard01_physics.materials.append(mat_phy)
me_corkboard01_physics.use_remesh_fix_poles = True
me_corkboard01_physics.use_remesh_preserve_attributes = False
me_corkboard01_physics.use_mirror_vertex_groups = False
me_corkboard01_physics.update()
me_corkboard01_physics.normals_split_custom_set([tuple(v) for v in zip(*[iter([0.9999, -0.000888, -0.01552, 0.9997, -0.02399, -0.006083, 0.9998, -0.01308, -0.01218, 0.9999, -0.000888, -0.01552, 0.9999, 0.007778, -0.00935, 0.9997, -0.02399, -0.006083, 0.9999, 0.007778, -0.00935, 0.9999, -0.01576, 0.000161, 0.9997, -0.02399, -0.006083, 0.9998, -0.01308, -0.01218, 0.9772, -0.2012, -0.06841, 0.9999, -0.000888, -0.01552, 0.9772, -0.2012, -0.06841, 0.9946, 0.08987, -0.05185, 0.9999, -0.000888, -0.01552, 0.9999, -0.000888, -0.01552, 0.9946, 0.08987, -0.05185, 0.9999, 0.007778, -0.00935, 0.9974, -0.07096, 0.00882, 0.948, -0.2011, 0.2467, 0.9772, -0.2012, -0.06841, 0.9772, -0.2012, -0.06841, 0.9997, -0.02399, -0.006083, 0.9974, -0.07096, 0.00882, 0.9997, 0.01966, 0.01615, 0.948, -0.2011, 0.2467, 0.9974, -0.07096, 0.00882, 0.9974, -0.07096, 0.00882, 0.9997, -0.02399, -0.006083, 0.9997, 0.01966, 0.01615, 0.9998, -0.01308, -0.01218, 0.9997, -0.02399, -0.006083, 0.9772, -0.2012, -0.06841, 0.9999, 0.007778, -0.00935, 0.9946, 0.08987, -0.05185, 0.9997, 0.01966, 0.01615, 0.9997, 0.01966, 0.01615, 0.9999, -0.01576, 0.000161, 0.9999, 0.007778, -0.00935, 0.9997, -0.02399, -0.006083, 0.9999, -0.01576, 0.000161, 0.9997, 0.01966, 0.01615, 0.9997, 0.01966, 0.01615, 0.9946, 0.08987, -0.05185, 0.9944, 0.0897, 0.05606, 0.9997, 0.01966, 0.01615, 0.9944, 0.0897, 0.05606, 0.948, -0.2011, 0.2467, 0.948, -0.2011, 0.2467, -0.999, -0.04178, 0.01307, 0.9772, -0.2012, -0.06841, 0.9772, -0.2012, -0.06841, -0.999, -0.04178, 0.01307, -0.9978, -0.04165, -0.05204, 0.9946, 0.08987, -0.05185, 0.9772, -0.2012, -0.06841, -0.9978, -0.04165, -0.05204, 0.9944, 0.0897, 0.05606, -0.9952, 0.08313, 0.05195, 0.948, -0.2011, 0.2467, 0.948, -0.2011, 0.2467, -0.9952, 0.08313, 0.05195, -0.999, -0.04178, 0.01307, -0.9997, 0.0209, -0.01303, -0.9978, -0.04165, -0.05204, -0.999, -0.04178, 0.01307, -0.9997, 0.0209, -0.01303, -0.999, -0.04178, 0.01307, -0.9952, 0.08313, 0.05195, -0.9997, 0.0209, -0.01303, 0.9946, 0.08987, -0.05185, -0.9978, -0.04165, -0.05204, 0.9946, 0.08987, -0.05185, -0.9997, 0.0209, -0.01303, -0.9952, 0.08313, 0.05195, 0.9944, 0.0897, 0.05606, 0.9946, 0.08987, -0.05185, -0.9952, 0.08313, 0.05195])] * 3)])
arm_corkboard01_qc_skeleton = bpy.data.armatures.new('corkboard01.qc_skeleton')  # bones are not reproduced

# ---- objects
ob_corkboard01_qc_skeleton = bpy.data.objects.new('corkboard01.qc_skeleton', arm_corkboard01_qc_skeleton)
ob_corkboard01 = bpy.data.objects.new('corkboard01', me_corkboard01)
ob_corkboard01_physics = bpy.data.objects.new('corkboard01_physics', me_corkboard01_physics)

# ---- transforms, parenting, visibility, modifiers, constraints
ob_corkboard01_qc_skeleton.location = (0.0, 0.0, 0.0)
ob_corkboard01_qc_skeleton.show_in_front = True
ob_corkboard01_qc_skeleton.lineart.crease_threshold = 0.0
ob_corkboard01.parent = ob_corkboard01_qc_skeleton
ob_corkboard01.location = (0.0, 0.0, 0.0)
ob_corkboard01.lineart.crease_threshold = 0.0
_vg = ob_corkboard01.vertex_groups.new(name='static_prop')
_vg.add([0, 1, 2, 3, 4, 5, 6, 7, 8, 9, 10, 11, 12, 13, 14, 15, 16, 17, 18, 19, 20, 21, 22, 23, 24, 25, 26, 27, 28, 29, 30, 31, 32, 33, 34, 35, 36, 37, 38, 39, 40, 41, 42, 43, 44, 45, 46, 47, 48, 49, 50, 51, 52, 53, 54, 55, 56, 57, 58, 59, 60, 61, 62, 63, 64, 65, 66, 67, 68, 69, 70, 71, 72, 73, 74, 75, 76, 77, 78, 79, 80, 81, 82, 83, 84, 85, 86, 87, 88, 89, 90, 91, 92, 93, 94, 95, 96, 97, 98, 99, 100, 101, 102, 103, 104, 105, 106, 107, 108, 109, 110, 111, 112, 113, 114], 1.0, 'REPLACE')
_m = ob_corkboard01.modifiers.new('Armature', 'ARMATURE')
_m.object = ob_corkboard01_qc_skeleton
ob_corkboard01_physics.parent = ob_corkboard01_qc_skeleton
ob_corkboard01_physics.location = (0.0, 0.0, 0.0)
ob_corkboard01_physics.display_type = 'SOLID'
ob_corkboard01_physics.show_wire = True
ob_corkboard01_physics.lineart.crease_threshold = 0.0
_vg = ob_corkboard01_physics.vertex_groups.new(name='static_prop')
_vg.add([0, 1, 2, 3, 4, 5, 6, 7, 8, 9, 10, 11, 12, 13, 14], 1.0, 'REPLACE')
_m = ob_corkboard01_physics.modifiers.new('Armature', 'ARMATURE')
_m.object = ob_corkboard01_qc_skeleton

# ---- collection membership
scene.collection.objects.link(ob_corkboard01_qc_skeleton)
scene.collection.objects.link(ob_corkboard01)
scene.collection.objects.link(ob_corkboard01_physics)
col_corkboard01.objects.link(ob_corkboard01_qc_skeleton)
col_corkboard01.objects.link(ob_corkboard01)
col_corkboard01.objects.link(ob_corkboard01_physics)

# ---- scene / render settings (as saved in the file)
scene.frame_start = 1; scene.frame_end = 250; scene.frame_set(0)
scene.render.engine = 'BLENDER_EEVEE_NEXT'
scene.cycles.use_denoising = False
scene.cycles.samples = 128
scene.cycles.sampling_pattern = 'TABULATED_SOBOL'
scene.cycles.use_adaptive_sampling = False
scene.cycles.use_light_tree = False
scene.view_settings.view_transform = 'Filmic'
bpy.context.view_layer.update()

# ---- added for rendering (the .blend has no active camera and no usable light): camera, sun + grey world if the file has none
cam_auto = bpy.data.cameras.new('AutoCamera')
cam_auto.lens = 50.0
cam_auto.sensor_width = 36.0
cam_auto.clip_end = 1534.04
ob_auto_camera = bpy.data.objects.new('AutoCamera', cam_auto)
scene.collection.objects.link(ob_auto_camera)
ob_auto_camera.location = (87.4099, -105.414, 69.9279)
ob_auto_camera.rotation_euler = (1.09748, -7.21219e-08, 0.694738)
scene.camera = ob_auto_camera
light_auto_sun = bpy.data.lights.new('AutoSun', 'SUN')
light_auto_sun.energy = 3.0
light_auto_sun.angle = 0.0523599
ob_auto_sun = bpy.data.objects.new('AutoSun', light_auto_sun)
scene.collection.objects.link(ob_auto_sun)
ob_auto_sun.rotation_euler = (0.872665, 0.174533, 0.523599)
if scene.world is None:
    world_auto = bpy.data.worlds.new('AutoWorld')
    world_auto.color = (0.3, 0.3, 0.3)
    scene.world = world_auto
bpy.context.view_layer.update()

